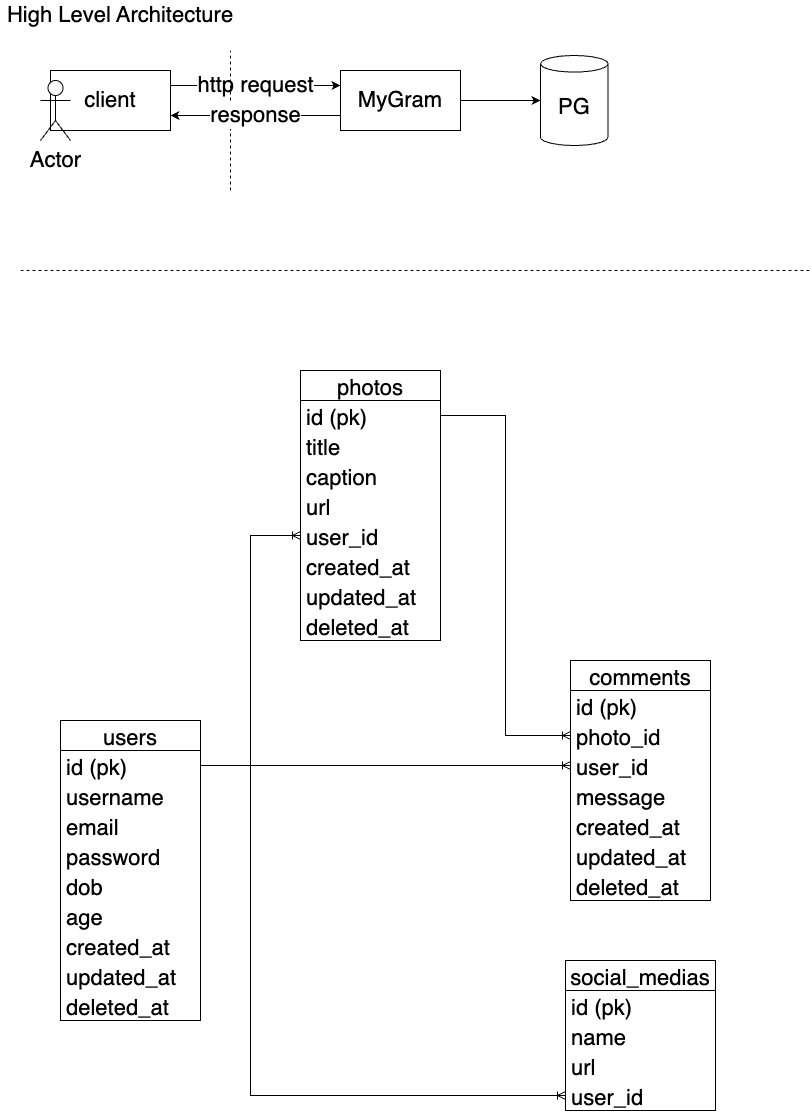

The diagram above was exported from draw.io. Its source (the exported page's mxGraphModel, read from the mxfile embedded in the PNG):
<mxGraphModel dx="767" dy="777" grid="1" gridSize="10" guides="1" tooltips="1" connect="1" arrows="1" fold="1" page="1" pageScale="1" pageWidth="850" pageHeight="1100" math="0" shadow="0">
  <root>
    <mxCell id="0" />
    <mxCell id="1" parent="0" />
    <mxCell id="UxafK78nh-6vaQVaqdt8-1" value="&lt;font style=&quot;font-size: 22px;&quot;&gt;High Level Architecture&lt;/font&gt;" style="text;html=1;strokeColor=none;fillColor=none;align=center;verticalAlign=middle;whiteSpace=wrap;rounded=0;" vertex="1" parent="1">
      <mxGeometry x="10" y="10" width="240" height="30" as="geometry" />
    </mxCell>
    <mxCell id="UxafK78nh-6vaQVaqdt8-7" value="http request" style="edgeStyle=orthogonalEdgeStyle;rounded=0;orthogonalLoop=1;jettySize=auto;html=1;exitX=1;exitY=0.25;exitDx=0;exitDy=0;entryX=0;entryY=0.25;entryDx=0;entryDy=0;fontSize=22;" edge="1" parent="1" source="UxafK78nh-6vaQVaqdt8-2" target="UxafK78nh-6vaQVaqdt8-6">
      <mxGeometry relative="1" as="geometry" />
    </mxCell>
    <mxCell id="UxafK78nh-6vaQVaqdt8-2" value="client" style="rounded=0;whiteSpace=wrap;html=1;fontSize=22;" vertex="1" parent="1">
      <mxGeometry x="60" y="80" width="120" height="60" as="geometry" />
    </mxCell>
    <mxCell id="UxafK78nh-6vaQVaqdt8-3" value="Actor" style="shape=umlActor;verticalLabelPosition=bottom;verticalAlign=top;html=1;outlineConnect=0;fontSize=22;" vertex="1" parent="1">
      <mxGeometry x="50" y="90" width="30" height="60" as="geometry" />
    </mxCell>
    <mxCell id="UxafK78nh-6vaQVaqdt8-4" value="" style="endArrow=none;dashed=1;html=1;rounded=0;fontSize=22;" edge="1" parent="1">
      <mxGeometry width="50" height="50" relative="1" as="geometry">
        <mxPoint x="240" y="200" as="sourcePoint" />
        <mxPoint x="240" y="60" as="targetPoint" />
      </mxGeometry>
    </mxCell>
    <mxCell id="UxafK78nh-6vaQVaqdt8-9" style="edgeStyle=orthogonalEdgeStyle;rounded=0;orthogonalLoop=1;jettySize=auto;html=1;exitX=1;exitY=0.5;exitDx=0;exitDy=0;fontSize=22;" edge="1" parent="1" source="UxafK78nh-6vaQVaqdt8-6" target="UxafK78nh-6vaQVaqdt8-8">
      <mxGeometry relative="1" as="geometry" />
    </mxCell>
    <mxCell id="UxafK78nh-6vaQVaqdt8-10" value="response" style="edgeStyle=orthogonalEdgeStyle;rounded=0;orthogonalLoop=1;jettySize=auto;html=1;exitX=0;exitY=0.75;exitDx=0;exitDy=0;entryX=1;entryY=0.75;entryDx=0;entryDy=0;fontSize=22;" edge="1" parent="1" source="UxafK78nh-6vaQVaqdt8-6" target="UxafK78nh-6vaQVaqdt8-2">
      <mxGeometry relative="1" as="geometry" />
    </mxCell>
    <mxCell id="UxafK78nh-6vaQVaqdt8-6" value="MyGram" style="rounded=0;whiteSpace=wrap;html=1;fontSize=22;" vertex="1" parent="1">
      <mxGeometry x="350" y="80" width="120" height="60" as="geometry" />
    </mxCell>
    <mxCell id="UxafK78nh-6vaQVaqdt8-8" value="PG" style="shape=cylinder3;whiteSpace=wrap;html=1;boundedLbl=1;backgroundOutline=1;size=8.285705566406278;fontSize=22;" vertex="1" parent="1">
      <mxGeometry x="550" y="65" width="67.5" height="90" as="geometry" />
    </mxCell>
    <mxCell id="UxafK78nh-6vaQVaqdt8-11" value="" style="endArrow=none;dashed=1;html=1;rounded=0;fontSize=22;" edge="1" parent="1">
      <mxGeometry width="50" height="50" relative="1" as="geometry">
        <mxPoint x="30" y="280" as="sourcePoint" />
        <mxPoint x="820" y="280" as="targetPoint" />
      </mxGeometry>
    </mxCell>
    <mxCell id="UxafK78nh-6vaQVaqdt8-17" value="users" style="swimlane;fontStyle=0;childLayout=stackLayout;horizontal=1;startSize=30;horizontalStack=0;resizeParent=1;resizeParentMax=0;resizeLast=0;collapsible=1;marginBottom=0;fontSize=22;" vertex="1" parent="1">
      <mxGeometry x="70" y="730" width="140" height="300" as="geometry" />
    </mxCell>
    <mxCell id="UxafK78nh-6vaQVaqdt8-18" value="id (pk)" style="text;strokeColor=none;fillColor=none;align=left;verticalAlign=middle;spacingLeft=4;spacingRight=4;overflow=hidden;points=[[0,0.5],[1,0.5]];portConstraint=eastwest;rotatable=0;fontSize=22;" vertex="1" parent="UxafK78nh-6vaQVaqdt8-17">
      <mxGeometry y="30" width="140" height="30" as="geometry" />
    </mxCell>
    <mxCell id="UxafK78nh-6vaQVaqdt8-19" value="username" style="text;strokeColor=none;fillColor=none;align=left;verticalAlign=middle;spacingLeft=4;spacingRight=4;overflow=hidden;points=[[0,0.5],[1,0.5]];portConstraint=eastwest;rotatable=0;fontSize=22;" vertex="1" parent="UxafK78nh-6vaQVaqdt8-17">
      <mxGeometry y="60" width="140" height="30" as="geometry" />
    </mxCell>
    <mxCell id="UxafK78nh-6vaQVaqdt8-20" value="email" style="text;strokeColor=none;fillColor=none;align=left;verticalAlign=middle;spacingLeft=4;spacingRight=4;overflow=hidden;points=[[0,0.5],[1,0.5]];portConstraint=eastwest;rotatable=0;fontSize=22;" vertex="1" parent="UxafK78nh-6vaQVaqdt8-17">
      <mxGeometry y="90" width="140" height="30" as="geometry" />
    </mxCell>
    <mxCell id="UxafK78nh-6vaQVaqdt8-21" value="password" style="text;strokeColor=none;fillColor=none;align=left;verticalAlign=middle;spacingLeft=4;spacingRight=4;overflow=hidden;points=[[0,0.5],[1,0.5]];portConstraint=eastwest;rotatable=0;fontSize=22;" vertex="1" parent="UxafK78nh-6vaQVaqdt8-17">
      <mxGeometry y="120" width="140" height="30" as="geometry" />
    </mxCell>
    <mxCell id="UxafK78nh-6vaQVaqdt8-22" value="dob" style="text;strokeColor=none;fillColor=none;align=left;verticalAlign=middle;spacingLeft=4;spacingRight=4;overflow=hidden;points=[[0,0.5],[1,0.5]];portConstraint=eastwest;rotatable=0;fontSize=22;" vertex="1" parent="UxafK78nh-6vaQVaqdt8-17">
      <mxGeometry y="150" width="140" height="30" as="geometry" />
    </mxCell>
    <mxCell id="UxafK78nh-6vaQVaqdt8-23" value="age" style="text;strokeColor=none;fillColor=none;align=left;verticalAlign=middle;spacingLeft=4;spacingRight=4;overflow=hidden;points=[[0,0.5],[1,0.5]];portConstraint=eastwest;rotatable=0;fontSize=22;" vertex="1" parent="UxafK78nh-6vaQVaqdt8-17">
      <mxGeometry y="180" width="140" height="30" as="geometry" />
    </mxCell>
    <mxCell id="UxafK78nh-6vaQVaqdt8-24" value="created_at" style="text;strokeColor=none;fillColor=none;align=left;verticalAlign=middle;spacingLeft=4;spacingRight=4;overflow=hidden;points=[[0,0.5],[1,0.5]];portConstraint=eastwest;rotatable=0;fontSize=22;" vertex="1" parent="UxafK78nh-6vaQVaqdt8-17">
      <mxGeometry y="210" width="140" height="30" as="geometry" />
    </mxCell>
    <mxCell id="UxafK78nh-6vaQVaqdt8-25" value="updated_at" style="text;strokeColor=none;fillColor=none;align=left;verticalAlign=middle;spacingLeft=4;spacingRight=4;overflow=hidden;points=[[0,0.5],[1,0.5]];portConstraint=eastwest;rotatable=0;fontSize=22;" vertex="1" parent="UxafK78nh-6vaQVaqdt8-17">
      <mxGeometry y="240" width="140" height="30" as="geometry" />
    </mxCell>
    <mxCell id="UxafK78nh-6vaQVaqdt8-26" value="deleted_at" style="text;strokeColor=none;fillColor=none;align=left;verticalAlign=middle;spacingLeft=4;spacingRight=4;overflow=hidden;points=[[0,0.5],[1,0.5]];portConstraint=eastwest;rotatable=0;fontSize=22;" vertex="1" parent="UxafK78nh-6vaQVaqdt8-17">
      <mxGeometry y="270" width="140" height="30" as="geometry" />
    </mxCell>
    <mxCell id="UxafK78nh-6vaQVaqdt8-27" value="photos" style="swimlane;fontStyle=0;childLayout=stackLayout;horizontal=1;startSize=30;horizontalStack=0;resizeParent=1;resizeParentMax=0;resizeLast=0;collapsible=1;marginBottom=0;fontSize=22;" vertex="1" parent="1">
      <mxGeometry x="310" y="380" width="140" height="270" as="geometry" />
    </mxCell>
    <mxCell id="UxafK78nh-6vaQVaqdt8-28" value="id (pk)" style="text;strokeColor=none;fillColor=none;align=left;verticalAlign=middle;spacingLeft=4;spacingRight=4;overflow=hidden;points=[[0,0.5],[1,0.5]];portConstraint=eastwest;rotatable=0;fontSize=22;" vertex="1" parent="UxafK78nh-6vaQVaqdt8-27">
      <mxGeometry y="30" width="140" height="30" as="geometry" />
    </mxCell>
    <mxCell id="UxafK78nh-6vaQVaqdt8-29" value="title" style="text;strokeColor=none;fillColor=none;align=left;verticalAlign=middle;spacingLeft=4;spacingRight=4;overflow=hidden;points=[[0,0.5],[1,0.5]];portConstraint=eastwest;rotatable=0;fontSize=22;" vertex="1" parent="UxafK78nh-6vaQVaqdt8-27">
      <mxGeometry y="60" width="140" height="30" as="geometry" />
    </mxCell>
    <mxCell id="UxafK78nh-6vaQVaqdt8-30" value="caption" style="text;strokeColor=none;fillColor=none;align=left;verticalAlign=middle;spacingLeft=4;spacingRight=4;overflow=hidden;points=[[0,0.5],[1,0.5]];portConstraint=eastwest;rotatable=0;fontSize=22;" vertex="1" parent="UxafK78nh-6vaQVaqdt8-27">
      <mxGeometry y="90" width="140" height="30" as="geometry" />
    </mxCell>
    <mxCell id="UxafK78nh-6vaQVaqdt8-31" value="url" style="text;strokeColor=none;fillColor=none;align=left;verticalAlign=middle;spacingLeft=4;spacingRight=4;overflow=hidden;points=[[0,0.5],[1,0.5]];portConstraint=eastwest;rotatable=0;fontSize=22;" vertex="1" parent="UxafK78nh-6vaQVaqdt8-27">
      <mxGeometry y="120" width="140" height="30" as="geometry" />
    </mxCell>
    <mxCell id="UxafK78nh-6vaQVaqdt8-32" value="user_id" style="text;strokeColor=none;fillColor=none;align=left;verticalAlign=middle;spacingLeft=4;spacingRight=4;overflow=hidden;points=[[0,0.5],[1,0.5]];portConstraint=eastwest;rotatable=0;fontSize=22;" vertex="1" parent="UxafK78nh-6vaQVaqdt8-27">
      <mxGeometry y="150" width="140" height="30" as="geometry" />
    </mxCell>
    <mxCell id="UxafK78nh-6vaQVaqdt8-34" value="created_at" style="text;strokeColor=none;fillColor=none;align=left;verticalAlign=middle;spacingLeft=4;spacingRight=4;overflow=hidden;points=[[0,0.5],[1,0.5]];portConstraint=eastwest;rotatable=0;fontSize=22;" vertex="1" parent="UxafK78nh-6vaQVaqdt8-27">
      <mxGeometry y="180" width="140" height="30" as="geometry" />
    </mxCell>
    <mxCell id="UxafK78nh-6vaQVaqdt8-35" value="updated_at" style="text;strokeColor=none;fillColor=none;align=left;verticalAlign=middle;spacingLeft=4;spacingRight=4;overflow=hidden;points=[[0,0.5],[1,0.5]];portConstraint=eastwest;rotatable=0;fontSize=22;" vertex="1" parent="UxafK78nh-6vaQVaqdt8-27">
      <mxGeometry y="210" width="140" height="30" as="geometry" />
    </mxCell>
    <mxCell id="UxafK78nh-6vaQVaqdt8-36" value="deleted_at" style="text;strokeColor=none;fillColor=none;align=left;verticalAlign=middle;spacingLeft=4;spacingRight=4;overflow=hidden;points=[[0,0.5],[1,0.5]];portConstraint=eastwest;rotatable=0;fontSize=22;" vertex="1" parent="UxafK78nh-6vaQVaqdt8-27">
      <mxGeometry y="240" width="140" height="30" as="geometry" />
    </mxCell>
    <mxCell id="UxafK78nh-6vaQVaqdt8-37" style="edgeStyle=orthogonalEdgeStyle;rounded=0;orthogonalLoop=1;jettySize=auto;html=1;exitX=1;exitY=0.5;exitDx=0;exitDy=0;entryX=0;entryY=0.5;entryDx=0;entryDy=0;fontSize=22;endArrow=ERoneToMany;endFill=0;" edge="1" parent="1" source="UxafK78nh-6vaQVaqdt8-18" target="UxafK78nh-6vaQVaqdt8-32">
      <mxGeometry relative="1" as="geometry" />
    </mxCell>
    <mxCell id="UxafK78nh-6vaQVaqdt8-38" value="comments" style="swimlane;fontStyle=0;childLayout=stackLayout;horizontal=1;startSize=30;horizontalStack=0;resizeParent=1;resizeParentMax=0;resizeLast=0;collapsible=1;marginBottom=0;fontSize=22;" vertex="1" parent="1">
      <mxGeometry x="580" y="670" width="140" height="240" as="geometry" />
    </mxCell>
    <mxCell id="UxafK78nh-6vaQVaqdt8-39" value="id (pk)" style="text;strokeColor=none;fillColor=none;align=left;verticalAlign=middle;spacingLeft=4;spacingRight=4;overflow=hidden;points=[[0,0.5],[1,0.5]];portConstraint=eastwest;rotatable=0;fontSize=22;" vertex="1" parent="UxafK78nh-6vaQVaqdt8-38">
      <mxGeometry y="30" width="140" height="30" as="geometry" />
    </mxCell>
    <mxCell id="UxafK78nh-6vaQVaqdt8-40" value="photo_id" style="text;strokeColor=none;fillColor=none;align=left;verticalAlign=middle;spacingLeft=4;spacingRight=4;overflow=hidden;points=[[0,0.5],[1,0.5]];portConstraint=eastwest;rotatable=0;fontSize=22;" vertex="1" parent="UxafK78nh-6vaQVaqdt8-38">
      <mxGeometry y="60" width="140" height="30" as="geometry" />
    </mxCell>
    <mxCell id="UxafK78nh-6vaQVaqdt8-42" value="user_id" style="text;strokeColor=none;fillColor=none;align=left;verticalAlign=middle;spacingLeft=4;spacingRight=4;overflow=hidden;points=[[0,0.5],[1,0.5]];portConstraint=eastwest;rotatable=0;fontSize=22;" vertex="1" parent="UxafK78nh-6vaQVaqdt8-38">
      <mxGeometry y="90" width="140" height="30" as="geometry" />
    </mxCell>
    <mxCell id="UxafK78nh-6vaQVaqdt8-43" value="message" style="text;strokeColor=none;fillColor=none;align=left;verticalAlign=middle;spacingLeft=4;spacingRight=4;overflow=hidden;points=[[0,0.5],[1,0.5]];portConstraint=eastwest;rotatable=0;fontSize=22;" vertex="1" parent="UxafK78nh-6vaQVaqdt8-38">
      <mxGeometry y="120" width="140" height="30" as="geometry" />
    </mxCell>
    <mxCell id="UxafK78nh-6vaQVaqdt8-44" value="created_at" style="text;strokeColor=none;fillColor=none;align=left;verticalAlign=middle;spacingLeft=4;spacingRight=4;overflow=hidden;points=[[0,0.5],[1,0.5]];portConstraint=eastwest;rotatable=0;fontSize=22;" vertex="1" parent="UxafK78nh-6vaQVaqdt8-38">
      <mxGeometry y="150" width="140" height="30" as="geometry" />
    </mxCell>
    <mxCell id="UxafK78nh-6vaQVaqdt8-45" value="updated_at" style="text;strokeColor=none;fillColor=none;align=left;verticalAlign=middle;spacingLeft=4;spacingRight=4;overflow=hidden;points=[[0,0.5],[1,0.5]];portConstraint=eastwest;rotatable=0;fontSize=22;" vertex="1" parent="UxafK78nh-6vaQVaqdt8-38">
      <mxGeometry y="180" width="140" height="30" as="geometry" />
    </mxCell>
    <mxCell id="UxafK78nh-6vaQVaqdt8-46" value="deleted_at" style="text;strokeColor=none;fillColor=none;align=left;verticalAlign=middle;spacingLeft=4;spacingRight=4;overflow=hidden;points=[[0,0.5],[1,0.5]];portConstraint=eastwest;rotatable=0;fontSize=22;" vertex="1" parent="UxafK78nh-6vaQVaqdt8-38">
      <mxGeometry y="210" width="140" height="30" as="geometry" />
    </mxCell>
    <mxCell id="UxafK78nh-6vaQVaqdt8-47" style="edgeStyle=orthogonalEdgeStyle;rounded=0;orthogonalLoop=1;jettySize=auto;html=1;exitX=1;exitY=0.5;exitDx=0;exitDy=0;entryX=0;entryY=0.5;entryDx=0;entryDy=0;fontSize=22;endArrow=ERoneToMany;endFill=0;" edge="1" parent="1" source="UxafK78nh-6vaQVaqdt8-28" target="UxafK78nh-6vaQVaqdt8-40">
      <mxGeometry relative="1" as="geometry" />
    </mxCell>
    <mxCell id="UxafK78nh-6vaQVaqdt8-48" style="edgeStyle=orthogonalEdgeStyle;rounded=0;orthogonalLoop=1;jettySize=auto;html=1;exitX=1;exitY=0.5;exitDx=0;exitDy=0;entryX=0;entryY=0.5;entryDx=0;entryDy=0;fontSize=22;endArrow=ERoneToMany;endFill=0;" edge="1" parent="1" source="UxafK78nh-6vaQVaqdt8-18" target="UxafK78nh-6vaQVaqdt8-42">
      <mxGeometry relative="1" as="geometry" />
    </mxCell>
    <mxCell id="UxafK78nh-6vaQVaqdt8-49" value="social_medias" style="swimlane;fontStyle=0;childLayout=stackLayout;horizontal=1;startSize=30;horizontalStack=0;resizeParent=1;resizeParentMax=0;resizeLast=0;collapsible=1;marginBottom=0;fontSize=22;" vertex="1" parent="1">
      <mxGeometry x="575" y="970" width="150" height="150" as="geometry" />
    </mxCell>
    <mxCell id="UxafK78nh-6vaQVaqdt8-50" value="id (pk)" style="text;strokeColor=none;fillColor=none;align=left;verticalAlign=middle;spacingLeft=4;spacingRight=4;overflow=hidden;points=[[0,0.5],[1,0.5]];portConstraint=eastwest;rotatable=0;fontSize=22;" vertex="1" parent="UxafK78nh-6vaQVaqdt8-49">
      <mxGeometry y="30" width="150" height="30" as="geometry" />
    </mxCell>
    <mxCell id="UxafK78nh-6vaQVaqdt8-51" value="name" style="text;strokeColor=none;fillColor=none;align=left;verticalAlign=middle;spacingLeft=4;spacingRight=4;overflow=hidden;points=[[0,0.5],[1,0.5]];portConstraint=eastwest;rotatable=0;fontSize=22;" vertex="1" parent="UxafK78nh-6vaQVaqdt8-49">
      <mxGeometry y="60" width="150" height="30" as="geometry" />
    </mxCell>
    <mxCell id="UxafK78nh-6vaQVaqdt8-52" value="url" style="text;strokeColor=none;fillColor=none;align=left;verticalAlign=middle;spacingLeft=4;spacingRight=4;overflow=hidden;points=[[0,0.5],[1,0.5]];portConstraint=eastwest;rotatable=0;fontSize=22;" vertex="1" parent="UxafK78nh-6vaQVaqdt8-49">
      <mxGeometry y="90" width="150" height="30" as="geometry" />
    </mxCell>
    <mxCell id="UxafK78nh-6vaQVaqdt8-53" value="user_id" style="text;strokeColor=none;fillColor=none;align=left;verticalAlign=middle;spacingLeft=4;spacingRight=4;overflow=hidden;points=[[0,0.5],[1,0.5]];portConstraint=eastwest;rotatable=0;fontSize=22;" vertex="1" parent="UxafK78nh-6vaQVaqdt8-49">
      <mxGeometry y="120" width="150" height="30" as="geometry" />
    </mxCell>
    <mxCell id="UxafK78nh-6vaQVaqdt8-57" style="edgeStyle=orthogonalEdgeStyle;rounded=0;orthogonalLoop=1;jettySize=auto;html=1;exitX=1;exitY=0.5;exitDx=0;exitDy=0;entryX=0;entryY=0.5;entryDx=0;entryDy=0;fontSize=22;endArrow=ERoneToMany;endFill=0;" edge="1" parent="1" source="UxafK78nh-6vaQVaqdt8-18" target="UxafK78nh-6vaQVaqdt8-53">
      <mxGeometry relative="1" as="geometry">
        <Array as="points">
          <mxPoint x="260" y="775" />
          <mxPoint x="260" y="1105" />
        </Array>
      </mxGeometry>
    </mxCell>
  </root>
</mxGraphModel>